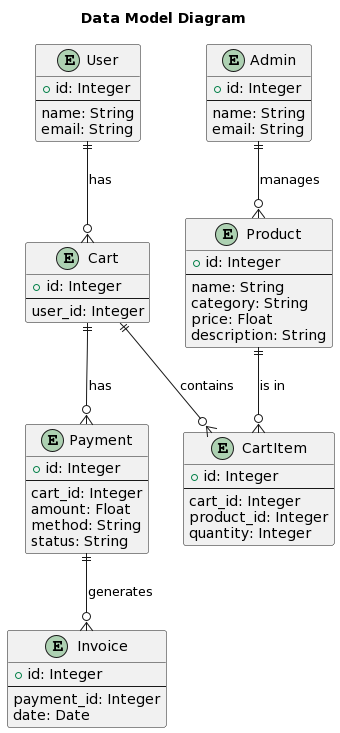

The diagram above was rendered by PlantUML. Its source (embedded in the PNG):
@startuml
title Data Model Diagram

entity "Product" as product {
  +id: Integer
  --
  name: String
  category: String
  price: Float
  description: String
}

entity "User" as user {
  +id: Integer
  --
  name: String
  email: String
}

entity "Admin" as admin {
  +id: Integer
  --
  name: String
  email: String
}

entity "Cart" as cart {
  +id: Integer
  --
  user_id: Integer
}

entity "CartItem" as cart_item {
  +id: Integer
  --
  cart_id: Integer
  product_id: Integer
  quantity: Integer
}

entity "Payment" as payment {
  +id: Integer
  --
  cart_id: Integer
  amount: Float
  method: String
  status: String
}

entity "Invoice" as invoice {
  +id: Integer
  --
  payment_id: Integer
  date: Date
}

user ||--o{ cart : has
cart ||--o{ cart_item : contains
product ||--o{ cart_item : is in
cart ||--o{ payment : has
payment ||--o{ invoice : generates
admin ||--o{ product : manages
@enduml